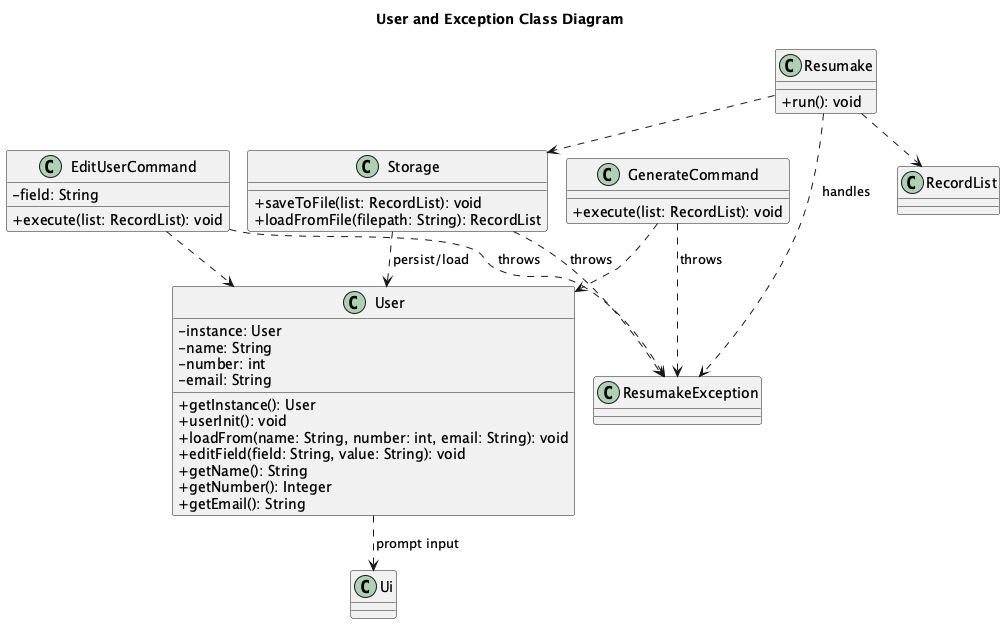

The diagram above was rendered by PlantUML. Its source (embedded in the PNG):
@startuml
!pragma layout smetana
skinparam classAttributeIconSize 0

title User and Exception Class Diagram

class User {
  -instance: User
  -name: String
  -number: int
  -email: String
  +getInstance(): User
  +userInit(): void
  +loadFrom(name: String, number: int, email: String): void
  +editField(field: String, value: String): void
  +getName(): String
  +getNumber(): Integer
  +getEmail(): String
}

class EditUserCommand {
  -field: String
  +execute(list: RecordList): void
}

class GenerateCommand {
  +execute(list: RecordList): void
}

class Storage {
  +saveToFile(list: RecordList): void
  +loadFromFile(filepath: String): RecordList
}

class Resumake {
  +run(): void
}

class ResumakeException
class Ui
class RecordList

EditUserCommand ..> User
GenerateCommand ..> User
Storage ..> User : persist/load
User ..> Ui : prompt input
Resumake ..> Storage
Resumake ..> RecordList
Resumake ..> ResumakeException : handles
EditUserCommand ..> ResumakeException : throws
GenerateCommand ..> ResumakeException : throws
Storage ..> ResumakeException : throws

@enduml